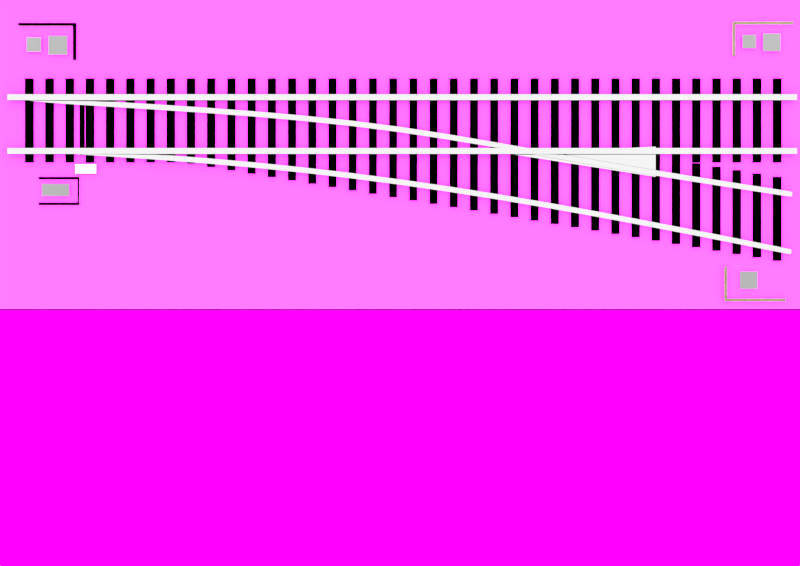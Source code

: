 # Source: AndVlad.blend  (saved by Blender 2.78.0; exported with 4.5.12 LTS)
import bpy
from mathutils import Matrix  # noqa: F401  (used for matrix-valued properties, if any)

bpy.ops.wm.read_factory_settings(use_empty=True)
scene = bpy.context.scene
scene.name = 'Scene'

# ---- collections
col_collection_1 = bpy.data.collections.new('Collection 1'); scene.collection.children.link(col_collection_1)
col_collection_2 = bpy.data.collections.new('Collection 2'); scene.collection.children.link(col_collection_2)
col_collection_2.hide_render = True
col_collection_2.hide_viewport = True

# ---- images (referenced by path relative to the original .blend; pixels are not part of the script)
import os
ASSET_DIR = os.environ.get("B2B_ASSET_DIR", "")  # directory of the original .blend (textures are referenced by path, not embedded)
HERE = os.path.dirname(os.path.abspath(__file__))  # packed textures are extracted next to this script under _unpacked/

def load_image(name, relpath, width, height, colorspace="sRGB"):
    """Load a texture the original file referenced (path relative to the .blend, or extracted next to this script)."""
    p = next((c for c in (os.path.join(HERE, relpath), os.path.join(ASSET_DIR, relpath)) if relpath and os.path.exists(c)), "")
    if p:
        img = bpy.data.images.load(p, check_existing=True)
        img.name = name
    else:  # same state as the original file: an image datablock whose file is absent (Cycles renders it pink)
        img = bpy.data.images.new(name, width, height)
        img.source = "FILE"
        img.filepath = "//" + (relpath or name)
    img.colorspace_settings.name = colorspace
    return img
img_prokhodnaya_mufta_upm_24_bmp = load_image('Prokhodnaya_Mufta_Upm-24.bmp', 'Prokhodnaya_Mufta_Upm-24.bmp', 1024, 1024, 'sRGB')
img_sp_bmp = load_image('Sp.bmp', 'Sp.bmp', 1024, 1024, 'sRGB')
img_svetofor_vosstanovleno_bmp = load_image('Svetofor-Vosstanovleno.bmp', 'Svetofor-Vosstanovleno.bmp', 1024, 1024, 'sRGB')
img_jpg = load_image('Земля.jpg', 'Земля.jpg', 1024, 1024, 'sRGB')
img_jpg_1 = load_image('Текстура щеьня.jpg', 'Текстура щеьня.jpg', 1024, 1024, 'sRGB')

# ---- materials (node trees are filled in below, after node groups)
mat_prokhodnaya_mufta_upm_24 = bpy.data.materials.new('Prokhodnaya_Mufta_Upm-24')
mat_prokhodnaya_mufta_upm_24.alpha_threshold = 0.0
mat_prokhodnaya_mufta_upm_24.roughness = 0.5
mat_sp = bpy.data.materials.new('Sp')
mat_sp.alpha_threshold = 0.0
mat_sp.roughness = 0.5
mat_svetofor_vosstanovleno = bpy.data.materials.new('Svetofor-Vosstanovleno')
mat_svetofor_vosstanovleno.alpha_threshold = 0.0
mat_svetofor_vosstanovleno.roughness = 0.5
mat_material_003 = bpy.data.materials.new('Material.003')
mat_material_003.alpha_threshold = 0.0
mat_material_003.roughness = 0.5
mat_material_001 = bpy.data.materials.new('Material.001')
mat_material_001.alpha_threshold = 0.0
mat_material_001.roughness = 0.5
mat_material_002 = bpy.data.materials.new('Material.002')
mat_material_002.alpha_threshold = 0.0
mat_material_002.roughness = 0.5
mat_material_004 = bpy.data.materials.new('Material.004')
mat_material_004.alpha_threshold = 0.0
mat_material_004.roughness = 0.5
mat_material_005 = bpy.data.materials.new('Material.005')
mat_material_005.alpha_threshold = 0.0
mat_material_005.roughness = 0.5
mat_x = bpy.data.materials.new('Земля')
mat_x.alpha_threshold = 0.0
mat_x.roughness = 0.5
mat_x_1 = bpy.data.materials.new('Текстура щеьня')
mat_x_1.alpha_threshold = 0.0
mat_x_1.roughness = 0.5

# ---- material node trees
mat_prokhodnaya_mufta_upm_24.use_nodes = True; mat_prokhodnaya_mufta_upm_24.node_tree.nodes.clear()
_N = mat_prokhodnaya_mufta_upm_24.node_tree.nodes; _L = mat_prokhodnaya_mufta_upm_24.node_tree.links
n0 = _N.new('ShaderNodeOutputMaterial'); n0.name = 'Material Output'; n0.location = (300, 300)
n1 = _N.new('ShaderNodeTexImage'); n1.name = 'Image Texture'; n1.location = (-100, 300)
n1.width = 140
n1.image = img_prokhodnaya_mufta_upm_24_bmp
n2 = _N.new('ShaderNodeBsdfDiffuse'); n2.name = 'Diffuse BSDF'; n2.location = (100, 300)
_L.new(n1.outputs[0], n2.inputs[0])
_L.new(n2.outputs[0], n0.inputs[0])
n0.is_active_output = True
mat_sp.use_nodes = True; mat_sp.node_tree.nodes.clear()
_N = mat_sp.node_tree.nodes; _L = mat_sp.node_tree.links
n0 = _N.new('ShaderNodeOutputMaterial'); n0.name = 'Material Output'; n0.location = (300, 300)
n1 = _N.new('ShaderNodeTexImage'); n1.name = 'Image Texture'; n1.location = (-100, 300)
n1.width = 140
n1.image = img_sp_bmp
n2 = _N.new('ShaderNodeBsdfDiffuse'); n2.name = 'Diffuse BSDF'; n2.location = (100, 300)
_L.new(n1.outputs[0], n2.inputs[0])
_L.new(n2.outputs[0], n0.inputs[0])
n0.is_active_output = True
mat_svetofor_vosstanovleno.use_nodes = True; mat_svetofor_vosstanovleno.node_tree.nodes.clear()
_N = mat_svetofor_vosstanovleno.node_tree.nodes; _L = mat_svetofor_vosstanovleno.node_tree.links
n0 = _N.new('ShaderNodeOutputMaterial'); n0.name = 'Material Output'; n0.location = (300, 300)
n1 = _N.new('ShaderNodeTexImage'); n1.name = 'Image Texture'; n1.location = (-100, 300)
n1.width = 140
n1.image = img_svetofor_vosstanovleno_bmp
n2 = _N.new('ShaderNodeBsdfDiffuse'); n2.name = 'Diffuse BSDF'; n2.location = (100, 300)
_L.new(n1.outputs[0], n2.inputs[0])
_L.new(n2.outputs[0], n0.inputs[0])
n0.is_active_output = True
mat_material_003.use_nodes = True; mat_material_003.node_tree.nodes.clear()
_N = mat_material_003.node_tree.nodes; _L = mat_material_003.node_tree.links
n0 = _N.new('ShaderNodeOutputMaterial'); n0.name = 'Material Output'; n0.location = (300, 300)
n1 = _N.new('ShaderNodeBsdfSheen'); n1.name = 'Velvet BSDF'; n1.location = (10, 300)
n1.distribution = 'ASHIKHMIN'
n1.inputs[0].default_value = (0.3588, 0.3588, 0.3588, 1.0)
n1.inputs[1].default_value = 1.0
_L.new(n1.outputs[0], n0.inputs[0])
n0.is_active_output = True
mat_material_001.use_nodes = True; mat_material_001.node_tree.nodes.clear()
_N = mat_material_001.node_tree.nodes; _L = mat_material_001.node_tree.links
n0 = _N.new('ShaderNodeOutputMaterial'); n0.name = 'Material Output'; n0.location = (300, 300)
n1 = _N.new('ShaderNodeBsdfSheen'); n1.name = 'Velvet BSDF'; n1.location = (10, 300)
n1.distribution = 'ASHIKHMIN'
n1.inputs[0].default_value = (0.6267, 0.6149, 0.3288, 1.0)
n1.inputs[1].default_value = 1.0
_L.new(n1.outputs[0], n0.inputs[0])
n0.is_active_output = True
mat_material_002.use_nodes = True; mat_material_002.node_tree.nodes.clear()
_N = mat_material_002.node_tree.nodes; _L = mat_material_002.node_tree.links
n0 = _N.new('ShaderNodeOutputMaterial'); n0.name = 'Material Output'; n0.location = (300, 300)
n1 = _N.new('ShaderNodeBsdfAnisotropic'); n1.name = 'Glossy BSDF'; n1.location = (10, 300)
n1.distribution = 'GGX'
n1.inputs[0].default_value = (0.1574, 0.1574, 0.1574, 1.0)
n1.inputs[1].default_value = 0.0
_L.new(n1.outputs[0], n0.inputs[0])
n0.is_active_output = True
mat_material_004.use_nodes = True; mat_material_004.node_tree.nodes.clear()
_N = mat_material_004.node_tree.nodes; _L = mat_material_004.node_tree.links
n0 = _N.new('ShaderNodeOutputMaterial'); n0.name = 'Material Output'; n0.location = (300, 300)
n1 = _N.new('ShaderNodeBsdfDiffuse'); n1.name = 'Diffuse BSDF'; n1.location = (10, 300)
n1.inputs[0].default_value = (0.02721, 0.02679, 0.01628, 1.0)
_L.new(n1.outputs[0], n0.inputs[0])
n0.is_active_output = True
mat_material_005.use_nodes = True; mat_material_005.node_tree.nodes.clear()
_N = mat_material_005.node_tree.nodes; _L = mat_material_005.node_tree.links
n0 = _N.new('ShaderNodeOutputMaterial'); n0.name = 'Material Output'; n0.location = (300, 300)
n1 = _N.new('ShaderNodeBsdfSheen'); n1.name = 'Velvet BSDF'; n1.location = (10, 300)
n1.distribution = 'ASHIKHMIN'
n1.inputs[0].default_value = (1.0, 1.0, 1.0, 1.0)
n1.inputs[1].default_value = 1.0
_L.new(n1.outputs[0], n0.inputs[0])
n0.is_active_output = True
mat_x.use_nodes = True; mat_x.node_tree.nodes.clear()
_N = mat_x.node_tree.nodes; _L = mat_x.node_tree.links
n0 = _N.new('ShaderNodeOutputMaterial'); n0.name = 'Material Output'; n0.location = (300, 300)
n1 = _N.new('ShaderNodeTexImage'); n1.name = 'Image Texture'; n1.location = (-100, 300)
n1.width = 140
n1.image = img_jpg
n2 = _N.new('ShaderNodeBsdfDiffuse'); n2.name = 'Diffuse BSDF'; n2.location = (100, 300)
_L.new(n1.outputs[0], n2.inputs[0])
_L.new(n2.outputs[0], n0.inputs[0])
n0.is_active_output = True
mat_x_1.use_nodes = True; mat_x_1.node_tree.nodes.clear()
_N = mat_x_1.node_tree.nodes; _L = mat_x_1.node_tree.links
n0 = _N.new('ShaderNodeOutputMaterial'); n0.name = 'Material Output'; n0.location = (300, 300)
n1 = _N.new('ShaderNodeMixShader'); n1.name = 'Mix Shader'; n1.location = (100, 300)
n1.inputs[0].default_value = 0.2222
n2 = _N.new('ShaderNodeBsdfDiffuse'); n2.name = 'Diffuse BSDF'; n2.location = (-100, 200)
n3 = _N.new('ShaderNodeTexImage'); n3.name = 'Image Texture'; n3.location = (-290, 200)
n3.width = 140
n3.image = img_jpg_1
n4 = _N.new('ShaderNodeBsdfDiffuse'); n4.name = 'Diffuse BSDF.001'; n4.location = (-100, 100)
n4.inputs[0].default_value = (0.3757, 0.1577, 0.009759, 1.0)
_L.new(n1.outputs[0], n0.inputs[0])
_L.new(n2.outputs[0], n1.inputs[1])
_L.new(n3.outputs[0], n2.inputs[0])
_L.new(n4.outputs[0], n1.inputs[2])
n0.is_active_output = True

# ---- world
world_world = bpy.data.worlds.new('World'); scene.world = world_world
world_world.color = (0.05088, 0.05088, 0.05088)
world_world.use_sun_shadow = False
world_world.sun_shadow_jitter_overblur = 0.0
world_world.cycles.sampling_method = 'NONE'
world_world.cycles.sample_map_resolution = 256

# ---- cameras
cam_camera = bpy.data.cameras.new('Camera')
cam_camera.clip_end = 1e+04
cam_camera.lens = 35.0
cam_camera.sensor_width = 32.0
cam_camera.sensor_height = 18.0
cam_camera.display_size = 200.0
cam_camera.dof.focus_distance = 0.0

# ---- lights
light_sun = bpy.data.lights.new('Sun', 'SUN')
light_sun.transmission_factor = 0.0
light_sun.angle = 2.942
light_sun.energy = 17.8
light_sun.shadow_buffer_clip_start = 0.5
light_sun.shadow_soft_size = 10.0
light_sun.shadow_cascade_max_distance = 1000.0

# ---- meshes
me_prokhodnaya_mufta_upm_24 = bpy.data.meshes.new('Prokhodnaya_Mufta_Upm-24')
me_prokhodnaya_mufta_upm_24.from_pydata([(-0.5398, -0.5, 0.0), (0.5398, -0.5, 0.0), (-0.5398, 0.5, 0.0), (0.5398, 0.5, 0.0)], [], [(0, 1, 3, 2)])
_uv = me_prokhodnaya_mufta_upm_24.uv_layers.new(name='UVMap')
_uv.uv.foreach_set('vector', [0.0, 0.0, 1.0, 0.0, 1.0, 1.0, 0.0, 1.0])
me_prokhodnaya_mufta_upm_24.materials.append(mat_prokhodnaya_mufta_upm_24)
me_prokhodnaya_mufta_upm_24.use_remesh_preserve_volume = False
me_prokhodnaya_mufta_upm_24.use_remesh_preserve_attributes = False
me_prokhodnaya_mufta_upm_24.use_mirror_vertex_groups = False
me_prokhodnaya_mufta_upm_24.update()
me_sp = bpy.data.meshes.new('Sp')
me_sp.from_pydata([(-0.3485, -0.5, 0.0), (0.3485, -0.5, 0.0), (-0.3485, 0.5, 0.0), (0.3485, 0.5, 0.0)], [], [(0, 1, 3, 2)])
_uv = me_sp.uv_layers.new(name='UVMap')
_uv.uv.foreach_set('vector', [0.0, 0.0, 1.0, 0.0, 1.0, 1.0, 0.0, 1.0])
me_sp.materials.append(mat_sp)
me_sp.use_remesh_preserve_volume = False
me_sp.use_remesh_preserve_attributes = False
me_sp.use_mirror_vertex_groups = False
me_sp.update()
me_svetofor_vosstanovleno = bpy.data.meshes.new('Svetofor-Vosstanovleno')
me_svetofor_vosstanovleno.from_pydata([(-0.4922, -0.5, 0.0), (0.4922, -0.5, 0.0), (-0.4922, 0.5, 0.0), (0.4922, 0.5, 0.0)], [], [(0, 1, 3, 2)])
_uv = me_svetofor_vosstanovleno.uv_layers.new(name='UVMap')
_uv.uv.foreach_set('vector', [0.0, 0.0, 1.0, 0.0, 1.0, 1.0, 0.0, 1.0])
me_svetofor_vosstanovleno.materials.append(mat_svetofor_vosstanovleno)
me_svetofor_vosstanovleno.use_remesh_preserve_volume = False
me_svetofor_vosstanovleno.use_remesh_preserve_attributes = False
me_svetofor_vosstanovleno.use_mirror_vertex_groups = False
me_svetofor_vosstanovleno.update()
me_plane_008 = bpy.data.meshes.new('Plane.008')
me_plane_008.from_pydata([(-100.0, -100.0, 0.0), (100.0, -100.0, 0.0), (-100.0, 100.0, 0.0), (100.0, 100.0, 0.0)], [], [(0, 1, 3, 2)])
me_plane_008.materials.append(mat_material_003)
me_plane_008.use_remesh_preserve_volume = False
me_plane_008.use_remesh_preserve_attributes = False
me_plane_008.use_mirror_vertex_groups = False
me_plane_008.update()
me_cube_021 = bpy.data.meshes.new('Cube.021')
me_cube_021.from_pydata([(-100.0, -100.0, -4.259), (-100.0, -100.0, 4.259), (-100.0, 100.0, -4.259), (-100.0, 100.0, 4.259), (100.0, -100.0, -4.259), (100.0, -100.0, 4.259), (100.0, 100.0, -4.259), (100.0, 100.0, 4.259), (-100.0, -100.0, -4.259), (-100.0, -100.0, 4.259), (-100.0, 100.0, -4.259), (-100.0, 100.0, 4.259), (100.0, -100.0, -4.259), (100.0, -100.0, 4.259), (100.0, 100.0, -4.259), (100.0, 100.0, 4.259)], [], [(0, 1, 3, 2), (2, 3, 7, 6), (6, 7, 5, 4), (4, 5, 1, 0), (2, 6, 4, 0), (7, 3, 1, 5), (8, 9, 11, 10), (10, 11, 15, 14), (14, 15, 13, 12), (12, 13, 9, 8), (10, 14, 12, 8), (15, 11, 9, 13)])
me_cube_021.materials.append(mat_material_001)
me_cube_021.use_remesh_preserve_volume = False
me_cube_021.use_remesh_preserve_attributes = False
me_cube_021.use_mirror_vertex_groups = False
me_cube_021.update()
me_cube_020 = bpy.data.meshes.new('Cube.020')
me_cube_020.from_pydata([(-100.0, -100.0, -4.259), (-100.0, -100.0, 4.259), (-100.0, 100.0, -4.259), (-100.0, 100.0, 4.259), (100.0, -100.0, -4.259), (100.0, -100.0, 4.259), (100.0, 100.0, -4.259), (100.0, 100.0, 4.259), (-100.0, -100.0, -4.259), (-100.0, -100.0, 4.259), (-100.0, 100.0, -4.259), (-100.0, 100.0, 4.259), (100.0, -100.0, -4.259), (100.0, -100.0, 4.259), (100.0, 100.0, -4.259), (100.0, 100.0, 4.259)], [], [(0, 1, 3, 2), (2, 3, 7, 6), (6, 7, 5, 4), (4, 5, 1, 0), (2, 6, 4, 0), (7, 3, 1, 5), (8, 9, 11, 10), (10, 11, 15, 14), (14, 15, 13, 12), (12, 13, 9, 8), (10, 14, 12, 8), (15, 11, 9, 13)])
me_cube_020.materials.append(mat_material_001)
me_cube_020.use_remesh_preserve_volume = False
me_cube_020.use_remesh_preserve_attributes = False
me_cube_020.use_mirror_vertex_groups = False
me_cube_020.update()
me_cube_019 = bpy.data.meshes.new('Cube.019')
me_cube_019.from_pydata([(-100.0, -100.0, -4.259), (-100.0, -100.0, 4.259), (-100.0, 100.0, -4.259), (-100.0, 100.0, 4.259), (100.0, -100.0, -4.259), (100.0, -100.0, 4.259), (100.0, 100.0, -4.259), (100.0, 100.0, 4.259), (-100.0, -100.0, -4.259), (-100.0, -100.0, 4.259), (-100.0, 100.0, -4.259), (-100.0, 100.0, 4.259), (100.0, -100.0, -4.259), (100.0, -100.0, 4.259), (100.0, 100.0, -4.259), (100.0, 100.0, 4.259)], [], [(0, 1, 3, 2), (2, 3, 7, 6), (6, 7, 5, 4), (4, 5, 1, 0), (2, 6, 4, 0), (7, 3, 1, 5), (8, 9, 11, 10), (10, 11, 15, 14), (14, 15, 13, 12), (12, 13, 9, 8), (10, 14, 12, 8), (15, 11, 9, 13)])
me_cube_019.materials.append(mat_material_001)
me_cube_019.use_remesh_preserve_volume = False
me_cube_019.use_remesh_preserve_attributes = False
me_cube_019.use_mirror_vertex_groups = False
me_cube_019.update()
me_cube_018 = bpy.data.meshes.new('Cube.018')
me_cube_018.from_pydata([(-100.0, -100.0, -4.259), (-100.0, -100.0, 4.259), (-100.0, 100.0, -4.259), (-100.0, 100.0, 4.259), (100.0, -100.0, -4.259), (100.0, -100.0, 4.259), (100.0, 100.0, -4.259), (100.0, 100.0, 4.259), (-100.0, -100.0, -4.259), (-100.0, -100.0, 4.259), (-100.0, 100.0, -4.259), (-100.0, 100.0, 4.259), (100.0, -100.0, -4.259), (100.0, -100.0, 4.259), (100.0, 100.0, -4.259), (100.0, 100.0, 4.259)], [], [(0, 1, 3, 2), (2, 3, 7, 6), (6, 7, 5, 4), (4, 5, 1, 0), (2, 6, 4, 0), (7, 3, 1, 5), (8, 9, 11, 10), (10, 11, 15, 14), (14, 15, 13, 12), (12, 13, 9, 8), (10, 14, 12, 8), (15, 11, 9, 13)])
me_cube_018.materials.append(mat_material_001)
me_cube_018.use_remesh_preserve_volume = False
me_cube_018.use_remesh_preserve_attributes = False
me_cube_018.use_mirror_vertex_groups = False
me_cube_018.update()
me_plane_006 = bpy.data.meshes.new('Plane.006')
me_plane_006.from_pydata([(-100.0, -100.0, 0.0), (100.0, -100.0, 0.0), (-100.0, 100.0, 0.0), (100.0, 100.0, 0.0)], [], [(0, 1, 3, 2)])
me_plane_006.materials.append(mat_material_003)
me_plane_006.use_remesh_preserve_volume = False
me_plane_006.use_remesh_preserve_attributes = False
me_plane_006.use_mirror_vertex_groups = False
me_plane_006.update()
me_plane_005 = bpy.data.meshes.new('Plane.005')
me_plane_005.from_pydata([(-100.0, -100.0, 0.0), (100.0, -100.0, 0.0), (-100.0, 100.0, 0.0), (100.0, 100.0, 0.0)], [], [(0, 1, 3, 2)])
me_plane_005.materials.append(mat_material_003)
me_plane_005.use_remesh_preserve_volume = False
me_plane_005.use_remesh_preserve_attributes = False
me_plane_005.use_mirror_vertex_groups = False
me_plane_005.update()
me_cube_017 = bpy.data.meshes.new('Cube.017')
me_cube_017.from_pydata([(-100.0, -100.0, 24.53), (-100.0, -100.0, -24.53), (-100.0, 100.0, 24.53), (-100.0, 100.0, -24.53), (100.3, -754.0, 24.53), (100.3, -754.0, -24.53), (100.3, -554.0, 24.53), (100.3, -554.0, -24.53), (50.05, 40.83, 24.53), (-0.2685, 425.4, 24.53), (-50.28, 442.4, 24.53), (-50.28, 442.4, -24.53), (-0.2685, 425.4, -24.53), (50.05, 40.83, -24.53), (-50.28, 242.4, 24.53), (-0.2685, 225.4, 24.53), (50.05, -159.2, 24.53), (50.05, -159.2, -24.53), (-0.2685, 225.4, -24.53), (-50.28, 242.4, -24.53), (100.3, -554.0, -24.53), (100.3, -754.0, 24.53), (100.3, -554.0, 24.53), (100.3, -754.0, -24.53)], [], [(0, 1, 3, 2), (22, 20, 7, 6), (6, 7, 5, 4), (14, 19, 1, 0), (22, 6, 4, 21), (11, 3, 1, 19), (20, 13, 17, 23), (13, 12, 18, 17), (12, 11, 19, 18), (2, 10, 14, 0), (10, 9, 15, 14), (9, 8, 16, 15), (21, 23, 17, 16), (16, 17, 18, 15), (15, 18, 19, 14), (2, 3, 11, 10), (10, 11, 12, 9), (9, 12, 13, 8), (4, 5, 23, 21), (7, 20, 23, 5), (8, 22, 21, 16), (8, 13, 20, 22)])
me_cube_017.materials.append(mat_material_002)
me_cube_017.use_remesh_preserve_volume = False
me_cube_017.use_remesh_preserve_attributes = False
me_cube_017.use_mirror_vertex_groups = False
me_cube_017.update()
me_cube_016 = bpy.data.meshes.new('Cube.016')
me_cube_016.from_pydata([(-100.0, -100.0, -4.259), (-100.0, -100.0, 4.259), (-100.0, 100.0, -4.259), (-100.0, 100.0, 4.259), (100.0, -100.0, -4.259), (100.0, -100.0, 4.259), (100.0, 100.0, -4.259), (100.0, 100.0, 4.259), (-100.0, -100.0, -4.259), (-100.0, -100.0, 4.259), (-100.0, 100.0, -4.259), (-100.0, 100.0, 4.259), (100.0, -100.0, -4.259), (100.0, -100.0, 4.259), (100.0, 100.0, -4.259), (100.0, 100.0, 4.259)], [], [(0, 1, 3, 2), (2, 3, 7, 6), (6, 7, 5, 4), (4, 5, 1, 0), (2, 6, 4, 0), (7, 3, 1, 5), (8, 9, 11, 10), (10, 11, 15, 14), (14, 15, 13, 12), (12, 13, 9, 8), (10, 14, 12, 8), (15, 11, 9, 13)])
me_cube_016.materials.append(mat_material_004)
me_cube_016.use_remesh_preserve_volume = False
me_cube_016.use_remesh_preserve_attributes = False
me_cube_016.use_mirror_vertex_groups = False
me_cube_016.update()
me_plane_004 = bpy.data.meshes.new('Plane.004')
me_plane_004.from_pydata([(-100.0, -100.0, 0.0), (100.0, -100.0, 0.0), (-100.0, 100.0, 0.0), (100.0, 100.0, 0.0)], [], [(0, 1, 3, 2)])
me_plane_004.materials.append(mat_material_005)
me_plane_004.use_remesh_preserve_volume = False
me_plane_004.use_remesh_preserve_attributes = False
me_plane_004.use_mirror_vertex_groups = False
me_plane_004.update()
me_plane_003 = bpy.data.meshes.new('Plane.003')
me_plane_003.from_pydata([(-100.0, -100.0, 0.0), (100.0, -100.0, 0.0), (-100.0, 100.0, 0.0), (100.0, 100.0, 0.0)], [], [(0, 1, 3, 2)])
me_plane_003.materials.append(mat_material_003)
me_plane_003.use_remesh_preserve_volume = False
me_plane_003.use_remesh_preserve_attributes = False
me_plane_003.use_mirror_vertex_groups = False
me_plane_003.update()
me_cube_015 = bpy.data.meshes.new('Cube.015')
me_cube_015.from_pydata([(-100.0, -100.0, -4.259), (-100.0, -100.0, 4.259), (-100.0, 100.0, -4.259), (-100.0, 100.0, 4.259), (100.0, -100.0, -4.259), (100.0, -100.0, 4.259), (100.0, 100.0, -4.259), (100.0, 100.0, 4.259), (-100.0, -100.0, -4.259), (-100.0, -100.0, 4.259), (-100.0, 100.0, -4.259), (-100.0, 100.0, 4.259), (100.0, -100.0, -4.259), (100.0, -100.0, 4.259), (100.0, 100.0, -4.259), (100.0, 100.0, 4.259)], [], [(0, 1, 3, 2), (2, 3, 7, 6), (6, 7, 5, 4), (4, 5, 1, 0), (2, 6, 4, 0), (7, 3, 1, 5), (8, 9, 11, 10), (10, 11, 15, 14), (14, 15, 13, 12), (12, 13, 9, 8), (10, 14, 12, 8), (15, 11, 9, 13)])
me_cube_015.materials.append(mat_material_001)
me_cube_015.use_remesh_preserve_volume = False
me_cube_015.use_remesh_preserve_attributes = False
me_cube_015.use_mirror_vertex_groups = False
me_cube_015.update()
me_cube_014 = bpy.data.meshes.new('Cube.014')
me_cube_014.from_pydata([(-100.0, -100.0, -4.259), (-100.0, -100.0, 4.259), (-100.0, 100.0, -4.259), (-100.0, 100.0, 4.259), (100.0, -100.0, -4.259), (100.0, -100.0, 4.259), (100.0, 100.0, -4.259), (100.0, 100.0, 4.259), (-100.0, -100.0, -4.259), (-100.0, -100.0, 4.259), (-100.0, 100.0, -4.259), (-100.0, 100.0, 4.259), (100.0, -100.0, -4.259), (100.0, -100.0, 4.259), (100.0, 100.0, -4.259), (100.0, 100.0, 4.259)], [], [(0, 1, 3, 2), (2, 3, 7, 6), (6, 7, 5, 4), (4, 5, 1, 0), (2, 6, 4, 0), (7, 3, 1, 5), (8, 9, 11, 10), (10, 11, 15, 14), (14, 15, 13, 12), (12, 13, 9, 8), (10, 14, 12, 8), (15, 11, 9, 13)])
me_cube_014.materials.append(mat_material_001)
me_cube_014.use_remesh_preserve_volume = False
me_cube_014.use_remesh_preserve_attributes = False
me_cube_014.use_mirror_vertex_groups = False
me_cube_014.update()
me_cube_013 = bpy.data.meshes.new('Cube.013')
me_cube_013.from_pydata([(-100.0, -100.0, -4.259), (-100.0, -100.0, 4.259), (-100.0, 100.0, -4.259), (-100.0, 100.0, 4.259), (100.0, -100.0, -4.259), (100.0, -100.0, 4.259), (100.0, 100.0, -4.259), (100.0, 100.0, 4.259), (-100.0, -100.0, -4.259), (-100.0, -100.0, 4.259), (-100.0, 100.0, -4.259), (-100.0, 100.0, 4.259), (100.0, -100.0, -4.259), (100.0, -100.0, 4.259), (100.0, 100.0, -4.259), (100.0, 100.0, 4.259)], [], [(0, 1, 3, 2), (2, 3, 7, 6), (6, 7, 5, 4), (4, 5, 1, 0), (2, 6, 4, 0), (7, 3, 1, 5), (8, 9, 11, 10), (10, 11, 15, 14), (14, 15, 13, 12), (12, 13, 9, 8), (10, 14, 12, 8), (15, 11, 9, 13)])
me_cube_013.materials.append(mat_material_001)
me_cube_013.use_remesh_preserve_volume = False
me_cube_013.use_remesh_preserve_attributes = False
me_cube_013.use_mirror_vertex_groups = False
me_cube_013.update()
me_plane_002 = bpy.data.meshes.new('Plane.002')
me_plane_002.from_pydata([(-100.0, -100.0, 0.0), (100.0, -100.0, 0.0), (-100.0, 100.0, 0.0), (100.0, 100.0, 0.0)], [], [(0, 1, 3, 2)])
me_plane_002.materials.append(mat_material_003)
me_plane_002.use_remesh_preserve_volume = False
me_plane_002.use_remesh_preserve_attributes = False
me_plane_002.use_mirror_vertex_groups = False
me_plane_002.update()
me_plane = bpy.data.meshes.new('Plane')
me_plane.from_pydata([(-100.0, -100.0, 0.0), (100.0, -100.0, 0.0), (-100.0, 100.0, 0.0), (100.0, 100.0, 0.0)], [], [(0, 1, 3, 2)])
me_plane.materials.append(mat_material_003)
me_plane.use_remesh_preserve_volume = False
me_plane.use_remesh_preserve_attributes = False
me_plane.use_mirror_vertex_groups = False
me_plane.update()
me_cube_012 = bpy.data.meshes.new('Cube.012')
me_cube_012.from_pydata([(-100.0, -100.0, -4.259), (-100.0, -100.0, 4.259), (-100.0, 100.0, -4.259), (-100.0, 100.0, 4.259), (100.0, -100.0, -4.259), (100.0, -100.0, 4.259), (100.0, 100.0, -4.259), (100.0, 100.0, 4.259), (-100.0, -100.0, -4.259), (-100.0, -100.0, 4.259), (-100.0, 100.0, -4.259), (-100.0, 100.0, 4.259), (100.0, -100.0, -4.259), (100.0, -100.0, 4.259), (100.0, 100.0, -4.259), (100.0, 100.0, 4.259)], [], [(0, 1, 3, 2), (2, 3, 7, 6), (6, 7, 5, 4), (4, 5, 1, 0), (2, 6, 4, 0), (7, 3, 1, 5), (8, 9, 11, 10), (10, 11, 15, 14), (14, 15, 13, 12), (12, 13, 9, 8), (10, 14, 12, 8), (15, 11, 9, 13)])
me_cube_012.materials.append(mat_material_001)
me_cube_012.use_remesh_preserve_volume = False
me_cube_012.use_remesh_preserve_attributes = False
me_cube_012.use_mirror_vertex_groups = False
me_cube_012.update()
me_cube_011 = bpy.data.meshes.new('Cube.011')
me_cube_011.from_pydata([(-100.0, -100.0, -4.259), (-100.0, -100.0, 4.259), (-100.0, 100.0, -4.259), (-100.0, 100.0, 4.259), (100.0, -100.0, -4.259), (100.0, -100.0, 4.259), (100.0, 100.0, -4.259), (100.0, 100.0, 4.259), (-100.0, -100.0, -4.259), (-100.0, -100.0, 4.259), (-100.0, 100.0, -4.259), (-100.0, 100.0, 4.259), (100.0, -100.0, -4.259), (100.0, -100.0, 4.259), (100.0, 100.0, -4.259), (100.0, 100.0, 4.259)], [], [(0, 1, 3, 2), (2, 3, 7, 6), (6, 7, 5, 4), (4, 5, 1, 0), (2, 6, 4, 0), (7, 3, 1, 5), (8, 9, 11, 10), (10, 11, 15, 14), (14, 15, 13, 12), (12, 13, 9, 8), (10, 14, 12, 8), (15, 11, 9, 13)])
me_cube_011.materials.append(mat_material_001)
me_cube_011.use_remesh_preserve_volume = False
me_cube_011.use_remesh_preserve_attributes = False
me_cube_011.use_mirror_vertex_groups = False
me_cube_011.update()
me_cube_010 = bpy.data.meshes.new('Cube.010')
me_cube_010.from_pydata([(-100.0, 0.0, 0.0), (100.0, -159.4, -159.4), (100.0, -159.4, 159.4), (98.14, 140.2, -159.4), (98.14, 140.2, 159.4)], [], [(0, 4, 3), (3, 4, 2, 1), (1, 2, 0), (0, 3, 1), (4, 0, 2)])
me_cube_010.materials.append(mat_material_002)
me_cube_010.use_remesh_preserve_volume = False
me_cube_010.use_remesh_preserve_attributes = False
me_cube_010.use_mirror_vertex_groups = False
me_cube_010.update()
me_cube_009 = bpy.data.meshes.new('Cube.009')
me_cube_009.from_pydata([(-100.0, -100.0, 24.53), (-100.0, -100.0, -24.53), (-100.0, 100.0, 24.53), (-100.0, 100.0, -24.53), (100.3, -490.5, 24.53), (100.3, -490.5, -24.53), (100.3, -290.5, 24.53), (100.3, -290.5, -24.53), (50.08, 5.335, 24.53), (-0.3906, 573.3, 24.53), (-50.28, 442.4, 24.53), (-50.28, 442.4, -24.53), (-0.3906, 573.3, -24.53), (50.08, 5.335, -24.53), (-50.28, 242.4, 24.53), (-0.3906, 373.3, 24.53), (50.08, -194.7, 24.53), (50.08, -194.7, -24.53), (-0.3906, 373.3, -24.53), (-50.28, 242.4, -24.53), (100.3, -290.5, -24.53), (100.3, -490.5, 24.53), (100.3, -290.5, 24.53), (100.3, -490.5, -24.53)], [], [(0, 1, 3, 2), (22, 20, 7, 6), (6, 7, 5, 4), (14, 19, 1, 0), (22, 6, 4, 21), (11, 3, 1, 19), (20, 13, 17, 23), (13, 12, 18, 17), (12, 11, 19, 18), (2, 10, 14, 0), (10, 9, 15, 14), (9, 8, 16, 15), (21, 23, 17, 16), (16, 17, 18, 15), (15, 18, 19, 14), (2, 3, 11, 10), (10, 11, 12, 9), (9, 12, 13, 8), (4, 5, 23, 21), (7, 20, 23, 5), (8, 22, 21, 16), (8, 13, 20, 22)])
me_cube_009.materials.append(mat_material_002)
me_cube_009.use_remesh_preserve_volume = False
me_cube_009.use_remesh_preserve_attributes = False
me_cube_009.use_mirror_vertex_groups = False
me_cube_009.update()
me_cube_007 = bpy.data.meshes.new('Cube.007')
me_cube_007.from_pydata([(-100.0, -1707.0, -100.0), (-100.0, -1707.0, 100.0), (-100.0, -1507.0, -100.0), (-100.0, -1507.0, 100.0), (100.0, -1707.0, -100.0), (100.0, -1707.0, 100.0), (100.0, -1507.0, -100.0), (100.0, -1507.0, 100.0)], [], [(0, 1, 3, 2), (2, 3, 7, 6), (6, 7, 5, 4), (4, 5, 1, 0), (2, 6, 4, 0), (7, 3, 1, 5)])
me_cube_007.materials.append(mat_material_002)
me_cube_007.use_remesh_preserve_volume = False
me_cube_007.use_remesh_preserve_attributes = False
me_cube_007.use_mirror_vertex_groups = False
me_cube_007.update()
me_cube_006 = bpy.data.meshes.new('Cube.006')
me_cube_006.from_pydata([(-100.0, -100.0, -100.0), (-100.0, -100.0, 100.0), (-100.0, 100.0, -100.0), (-100.0, 100.0, 100.0), (100.0, -100.0, -100.0), (100.0, -100.0, 100.0), (100.0, 100.0, -100.0), (100.0, 100.0, 100.0)], [], [(0, 1, 3, 2), (2, 3, 7, 6), (6, 7, 5, 4), (4, 5, 1, 0), (2, 6, 4, 0), (7, 3, 1, 5)])
me_cube_006.materials.append(mat_material_002)
me_cube_006.use_remesh_preserve_volume = False
me_cube_006.use_remesh_preserve_attributes = False
me_cube_006.use_mirror_vertex_groups = False
me_cube_006.update()
me_cube_005 = bpy.data.meshes.new('Cube.005')
me_cube_005.from_pydata([(-100.0, -100.0, -4.259), (-100.0, -100.0, 4.259), (-100.0, 100.0, -4.259), (-100.0, 100.0, 4.259), (100.0, -100.0, -4.259), (100.0, -100.0, 4.259), (100.0, 100.0, -4.259), (100.0, 100.0, 4.259), (-100.0, -100.0, -4.259), (-100.0, -100.0, 4.259), (-100.0, 100.0, -4.259), (-100.0, 100.0, 4.259), (100.0, -100.0, -4.259), (100.0, -100.0, 4.259), (100.0, 100.0, -4.259), (100.0, 100.0, 4.259)], [], [(0, 1, 3, 2), (2, 3, 7, 6), (6, 7, 5, 4), (4, 5, 1, 0), (2, 6, 4, 0), (7, 3, 1, 5), (8, 9, 11, 10), (10, 11, 15, 14), (14, 15, 13, 12), (12, 13, 9, 8), (10, 14, 12, 8), (15, 11, 9, 13)])
me_cube_005.materials.append(mat_material_001)
me_cube_005.use_remesh_preserve_volume = False
me_cube_005.use_remesh_preserve_attributes = False
me_cube_005.use_mirror_vertex_groups = False
me_cube_005.update()
me_cube_001 = bpy.data.meshes.new('Cube.001')
me_cube_001.from_pydata([(-100.0, -100.0, -4.259), (-100.0, -100.0, 4.259), (-100.0, 100.0, -4.259), (-100.0, 100.0, 4.259), (100.0, -100.0, -4.259), (100.0, -100.0, 4.259), (100.0, 100.0, -4.259), (100.0, 100.0, 4.259), (-100.0, -100.0, -4.259), (-100.0, -100.0, 4.259), (-100.0, 100.0, -4.259), (-100.0, 100.0, 4.259), (100.0, -100.0, -4.259), (100.0, -100.0, 4.259), (100.0, 100.0, -4.259), (100.0, 100.0, 4.259)], [], [(0, 1, 3, 2), (2, 3, 7, 6), (6, 7, 5, 4), (4, 5, 1, 0), (2, 6, 4, 0), (7, 3, 1, 5), (8, 9, 11, 10), (10, 11, 15, 14), (14, 15, 13, 12), (12, 13, 9, 8), (10, 14, 12, 8), (15, 11, 9, 13)])
me_cube_001.materials.append(mat_material_001)
me_cube_001.use_remesh_preserve_volume = False
me_cube_001.use_remesh_preserve_attributes = False
me_cube_001.use_mirror_vertex_groups = False
me_cube_001.update()
me_x = bpy.data.meshes.new('Земля')
me_x.from_pydata([(-0.8897, -0.5, 0.0), (0.8897, -0.5, 0.0), (-0.8897, 0.5, 0.0), (0.8897, 0.5, 0.0)], [], [(0, 1, 3, 2)])
_uv = me_x.uv_layers.new(name='UVMap')
_uv.uv.foreach_set('vector', [0.0, 0.0, 1.0, 0.0, 1.0, 1.0, 0.0, 1.0])
me_x.materials.append(mat_x)
me_x.use_remesh_preserve_volume = False
me_x.use_remesh_preserve_attributes = False
me_x.use_mirror_vertex_groups = False
me_x.update()
me_001 = bpy.data.meshes.new('Текстура щеьня.001')
me_001.from_pydata([(-0.7927, -0.5, 0.0), (0.7927, -0.5, 0.0), (-0.7927, 0.5, 0.0), (0.7927, 0.5, 0.0)], [], [(0, 1, 3, 2)])
_uv = me_001.uv_layers.new(name='UVMap')
_uv.uv.foreach_set('vector', [-3.689, -1.576, 4.689, -1.576, 4.689, 2.576, -3.689, 2.576])
me_001.materials.append(mat_x_1)
me_001.use_remesh_preserve_volume = False
me_001.use_remesh_preserve_attributes = False
me_001.use_mirror_vertex_groups = False
me_001.update()
me_x_1 = bpy.data.meshes.new('Текстура щеьня')
me_x_1.from_pydata([(-0.7927, -0.5, 0.0), (0.7927, -0.5, 0.0), (-0.7927, 0.5, 0.0), (0.7927, 0.5, 0.0)], [], [(0, 1, 3, 2)])
_uv = me_x_1.uv_layers.new(name='UVMap')
_uv.uv.foreach_set('vector', [-2.971, -1.83, 3.971, -1.83, 3.971, 2.83, -2.971, 2.83])
me_x_1.materials.append(mat_x_1)
me_x_1.use_remesh_preserve_volume = False
me_x_1.use_remesh_preserve_attributes = False
me_x_1.use_mirror_vertex_groups = False
me_x_1.update()
me_plane_001 = bpy.data.meshes.new('Plane.001')
me_plane_001.from_pydata([(-100.0, -100.0, 0.0), (100.0, -100.0, 0.0), (-100.0, 100.0, 0.0), (100.0, 100.0, 0.0)], [], [(0, 1, 3, 2)])
me_plane_001.use_remesh_preserve_volume = False
me_plane_001.use_remesh_preserve_attributes = False
me_plane_001.use_mirror_vertex_groups = False
me_plane_001.update()

# ---- objects
ob_prokhodnaya_mufta_upm_24 = bpy.data.objects.new('Prokhodnaya_Mufta_Upm-24', me_prokhodnaya_mufta_upm_24)
ob_sp = bpy.data.objects.new('Sp', me_sp)
ob_svetofor_vosstanovleno = bpy.data.objects.new('Svetofor-Vosstanovleno', me_svetofor_vosstanovleno)
ob_plane_008 = bpy.data.objects.new('Plane.008', me_plane_008)
ob_cube_016 = bpy.data.objects.new('Cube.016', me_cube_021)
ob_cube_015 = bpy.data.objects.new('Cube.015', me_cube_020)
ob_cube_014 = bpy.data.objects.new('Cube.014', me_cube_019)
ob_cube_013 = bpy.data.objects.new('Cube.013', me_cube_018)
ob_plane_006 = bpy.data.objects.new('Plane.006', me_plane_006)
ob_plane_005 = bpy.data.objects.new('Plane.005', me_plane_005)
ob_cube_012 = bpy.data.objects.new('Cube.012', me_cube_017)
ob_cube_011 = bpy.data.objects.new('Cube.011', me_cube_016)
ob_plane_004 = bpy.data.objects.new('Plane.004', me_plane_004)
ob_plane_003 = bpy.data.objects.new('Plane.003', me_plane_003)
ob_cube_010 = bpy.data.objects.new('Cube.010', me_cube_015)
ob_cube_009 = bpy.data.objects.new('Cube.009', me_cube_014)
ob_cube_008 = bpy.data.objects.new('Cube.008', me_cube_013)
ob_plane_002 = bpy.data.objects.new('Plane.002', me_plane_002)
ob_plane_001 = bpy.data.objects.new('Plane.001', me_plane)
ob_cube_007 = bpy.data.objects.new('Cube.007', me_cube_012)
ob_cube_006 = bpy.data.objects.new('Cube.006', me_cube_011)
ob_cube_005 = bpy.data.objects.new('Cube.005', me_cube_010)
ob_cube_004 = bpy.data.objects.new('Cube.004', me_cube_009)
ob_cube_003 = bpy.data.objects.new('Cube.003', me_cube_007)
ob_sun = bpy.data.objects.new('Sun', light_sun)
ob_cube_002 = bpy.data.objects.new('Cube.002', me_cube_006)
ob_cube_001 = bpy.data.objects.new('Cube.001', me_cube_005)
ob_cube = bpy.data.objects.new('Cube', me_cube_001)
ob_x = bpy.data.objects.new('Земля', me_x)
ob_001 = bpy.data.objects.new('Текстура щеьня.001', me_001)
ob_x_1 = bpy.data.objects.new('Текстура щеьня', me_x_1)
ob_plane = bpy.data.objects.new('Plane', me_plane_001)
ob_camera = bpy.data.objects.new('Camera', cam_camera)

# ---- transforms, parenting, visibility, modifiers, constraints
ob_prokhodnaya_mufta_upm_24.location = (27.95, -193.3, 4.609)
ob_prokhodnaya_mufta_upm_24.rotation_euler = (0.0, -0.0, 1.574)
ob_prokhodnaya_mufta_upm_24.scale = (46.8, 46.8, 46.8)
ob_prokhodnaya_mufta_upm_24.lineart.crease_threshold = 0.0
ob_sp.location = (69.53, -101.8, 4.609)
ob_sp.rotation_euler = (0.0, -0.0, -1.571)
ob_sp.scale = (172.6, 216.5, 172.6)
ob_sp.lineart.crease_threshold = 0.0
ob_svetofor_vosstanovleno.location = (-201.4, -105.5, 4.609)
ob_svetofor_vosstanovleno.scale = (123.9, 123.9, 123.9)
ob_svetofor_vosstanovleno.lineart.crease_threshold = 0.0
ob_plane_008.location = (278.7, 2.235, 2.059)
ob_plane_008.rotation_euler = (3.142, -0.0, 0.0)
ob_plane_008.scale = (0.07066, 0.07066, 0.07066)
ob_plane_008.lineart.crease_threshold = 0.0
ob_cube_016.location = (283.0, -13.54, 3.338)
ob_cube_016.rotation_euler = (-3.142, -3.142, 1.571)
ob_cube_016.scale = (0.0111, 0.2425, 0.09633)
ob_cube_016.lineart.crease_threshold = 0.0
ob_cube_015.location = (259.7, -0.7622, 3.338)
ob_cube_015.rotation_euler = (-3.142, -3.142, -1.32e-14)
ob_cube_015.scale = (0.0111, 0.1359, 0.09633)
ob_cube_015.lineart.crease_threshold = 0.0
ob_cube_014.location = (266.7, 195.0, 2.059)
ob_cube_014.rotation_euler = (-0.0, -3.142, -0.0)
ob_cube_014.scale = (0.0111, 0.1359, 0.09633)
ob_cube_014.lineart.crease_threshold = 0.0
ob_cube_013.location = (290.0, 207.8, 2.059)
ob_cube_013.rotation_euler = (-3.142, 3.821e-15, 1.571)
ob_cube_013.scale = (0.0111, 0.2425, 0.09633)
ob_cube_013.lineart.crease_threshold = 0.0
ob_plane_006.location = (278.6, 192.6, 3.338)
ob_plane_006.scale = (0.05413, 0.05413, 0.05413)
ob_plane_006.lineart.crease_threshold = 0.0
ob_plane_005.location = (296.5, 192.0, 3.338)
ob_plane_005.scale = (0.07066, 0.07066, 0.07066)
ob_plane_005.lineart.crease_threshold = 0.0
ob_cube_012.location = (0.2856, 73.97, 4.714)
ob_cube_012.rotation_euler = (0.0, -0.0, -0.1063)
ob_cube_012.scale = (3.137, 0.02427, 0.01442)
ob_cube_012.lineart.crease_threshold = 0.0
_m = ob_cube_012.modifiers.new('Subsurf', 'SUBSURF')
_m.uv_smooth = 'PRESERVE_CORNERS'
_m.quality = 2
_m.show_only_control_edges = False
ob_cube_011.location = (-254.0, 124.0, 2.124)
ob_cube_011.scale = (0.01795, 0.2199, 0.1558)
ob_cube_011.lineart.crease_threshold = 0.0
ob_plane_004.location = (-250.7, 91.09, 3.272)
ob_plane_004.scale = (0.08528, 0.03787, 0.03787)
ob_plane_004.lineart.crease_threshold = 0.0
ob_plane_003.location = (-274.8, 74.24, 3.272)
ob_plane_003.scale = (0.1095, 0.04861, 0.04861)
ob_plane_003.lineart.crease_threshold = 0.0
ob_cube_010.location = (-256.9, 73.54, 2.124)
ob_cube_010.rotation_euler = (0.0, -0.0, 3.132)
ob_cube_010.scale = (0.006529, 0.1073, 0.05668)
ob_cube_010.lineart.crease_threshold = 0.0
ob_cube_009.location = (-272.3, 83.7, 2.124)
ob_cube_009.rotation_euler = (0.0, -0.0, 1.571)
ob_cube_009.scale = (0.009963, 0.1637, 0.0865)
ob_cube_009.lineart.crease_threshold = 0.0
ob_cube_008.location = (-272.3, 63.24, 2.124)
ob_cube_008.rotation_euler = (0.0, -0.0, 1.571)
ob_cube_008.scale = (0.009963, 0.1637, 0.0865)
ob_cube_008.lineart.crease_threshold = 0.0
ob_plane_002.location = (-272.9, 189.6, 3.385)
ob_plane_002.scale = (0.07589, 0.07589, 0.07589)
ob_plane_002.lineart.crease_threshold = 0.0
ob_plane_001.location = (-292.1, 190.2, 3.385)
ob_plane_001.scale = (0.05814, 0.05814, 0.05814)
ob_plane_001.lineart.crease_threshold = 0.0
ob_cube_007.location = (-282.0, 206.6, 2.012)
ob_cube_007.rotation_euler = (0.0, -0.0, 1.571)
ob_cube_007.scale = (0.01115, 0.2297, 0.09678)
ob_cube_007.lineart.crease_threshold = 0.0
ob_cube_006.location = (-260.0, 192.9, 2.012)
ob_cube_006.scale = (0.01192, 0.146, 0.1035)
ob_cube_006.lineart.crease_threshold = 0.0
ob_cube_005.location = (145.6, 100.1, 4.142)
ob_cube_005.rotation_euler = (0.0, -0.0, -0.04749)
ob_cube_005.scale = (0.5864, 0.08097, -0.002355)
ob_cube_005.lineart.crease_threshold = 0.0
ob_cube_004.location = (0.2856, 113.5, 4.714)
ob_cube_004.rotation_euler = (0.0, -0.0, -0.1063)
ob_cube_004.scale = (3.137, 0.02427, 0.01442)
ob_cube_004.lineart.crease_threshold = 0.0
_m = ob_cube_004.modifiers.new('Subsurf', 'SUBSURF')
_m.uv_smooth = 'PRESERVE_CORNERS'
_m.quality = 2
_m.show_only_control_edges = False
ob_cube_003.location = (1.73, 143.9, 4.714)
ob_cube_003.scale = (3.137, 0.02427, 0.01442)
ob_cube_003.lineart.crease_threshold = 0.0
ob_sun.location = (54.53, 73.31, 1741.0)
ob_sun.lineart.crease_threshold = 0.0
ob_cube_002.location = (1.73, 147.6, 4.714)
ob_cube_002.scale = (3.137, 0.02427, 0.01442)
ob_cube_002.lineart.crease_threshold = 0.0
ob_cube_001.location = (-167.0, 128.9, 2.124)
ob_cube_001.scale = (0.03105, 0.3348, 0.2696)
ob_cube_001.lineart.crease_threshold = 0.0
_m = ob_cube_001.modifiers.new('Array', 'ARRAY')
_m.count = 30
_m.constant_offset_displace = (0.0, 0.0, 0.0)
_m.relative_offset_displace = (2.6, -0.04, 0.0)
ob_cube.location = (-296.1, 129.8, 2.124)
ob_cube.scale = (0.03105, 0.3348, 0.2696)
ob_cube.lineart.crease_threshold = 0.0
_m = ob_cube.modifiers.new('Array', 'ARRAY')
_m.count = 38
_m.constant_offset_displace = (0.0, 0.0, 0.0)
_m.relative_offset_displace = (2.6, 0.0, 0.0)
ob_x.location = (0.6498, -150.0, 1.208)
ob_x.scale = (364.8, 258.4, 165.4)
ob_x.lineart.crease_threshold = 0.0
ob_001.location = (-1.273, 130.4, 0.0)
ob_001.scale = (402.0, 153.5, 66.74)
ob_001.lineart.crease_threshold = 0.0
ob_x_1.location = (3.232, 104.2, 1.208)
ob_x_1.scale = (-408.5, 252.2, 41.92)
ob_x_1.lineart.crease_threshold = 0.0
ob_plane.location = (0.0, 0.0, 0.0)
ob_plane.scale = (3.208, 1.81, 2.39)
ob_plane.lineart.crease_threshold = 0.0
ob_camera.location = (0.0, 0.0, 701.2)
ob_camera.scale = (0.4247, 0.4247, 0.4247)
ob_camera.lineart.crease_threshold = 0.0

# ---- collection membership
col_collection_1.objects.link(ob_prokhodnaya_mufta_upm_24)
col_collection_1.objects.link(ob_sp)
col_collection_1.objects.link(ob_svetofor_vosstanovleno)
col_collection_1.objects.link(ob_plane_008)
col_collection_1.objects.link(ob_cube_016)
col_collection_1.objects.link(ob_cube_015)
col_collection_1.objects.link(ob_cube_014)
col_collection_1.objects.link(ob_cube_013)
col_collection_1.objects.link(ob_plane_006)
col_collection_1.objects.link(ob_plane_005)
col_collection_1.objects.link(ob_cube_012)
col_collection_1.objects.link(ob_cube_011)
col_collection_1.objects.link(ob_plane_004)
col_collection_1.objects.link(ob_plane_003)
col_collection_1.objects.link(ob_cube_010)
col_collection_1.objects.link(ob_cube_009)
col_collection_1.objects.link(ob_cube_008)
col_collection_1.objects.link(ob_plane_002)
col_collection_1.objects.link(ob_plane_001)
col_collection_1.objects.link(ob_cube_007)
col_collection_1.objects.link(ob_cube_006)
col_collection_1.objects.link(ob_cube_005)
col_collection_1.objects.link(ob_cube_004)
col_collection_1.objects.link(ob_cube_003)
col_collection_1.objects.link(ob_sun)
col_collection_1.objects.link(ob_cube_002)
col_collection_1.objects.link(ob_cube_001)
col_collection_1.objects.link(ob_cube)
col_collection_1.objects.link(ob_x)
col_collection_1.objects.link(ob_001)
col_collection_1.objects.link(ob_x_1)
col_collection_1.objects.link(ob_plane)
col_collection_2.objects.link(ob_camera)

# ---- scene / render settings (as saved in the file)
scene.camera = ob_camera
scene.frame_start = 1; scene.frame_end = 1; scene.frame_set(1)
scene.render.engine = 'CYCLES'
scene.render.image_settings.file_format = 'JPEG'
scene.render.image_settings.quality = 100
scene.render.resolution_x = 7016
scene.render.resolution_y = 4961
scene.render.dither_intensity = 0.0
scene.cycles.use_denoising = False
scene.cycles.samples = 100
scene.cycles.sampling_pattern = 'TABULATED_SOBOL'
scene.cycles.light_sampling_threshold = 0.0
scene.cycles.use_adaptive_sampling = False
scene.cycles.use_light_tree = False
scene.cycles.blur_glossy = 0.0
scene.cycles.pixel_filter_type = 'GAUSSIAN'
scene.cycles.sample_clamp_indirect = 0.0
scene.view_settings.view_transform = 'Standard'
bpy.context.view_layer.update()
